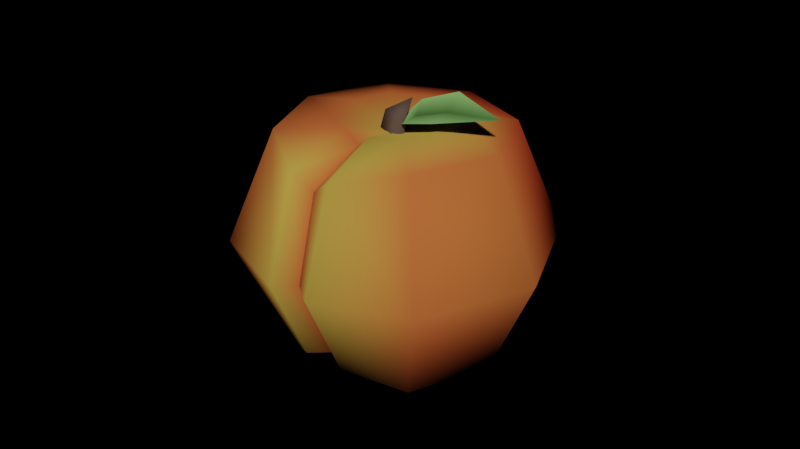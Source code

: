 # Source: BLD_Peach.blend  (saved by Blender 2.92.15; exported with 4.5.12 LTS)
import bpy
from mathutils import Matrix  # noqa: F401  (used for matrix-valued properties, if any)

bpy.ops.wm.read_factory_settings(use_empty=True)
scene = bpy.context.scene
scene.name = 'Scene'

# ---- materials (node trees are filled in below, after node groups)
mat_vertcolor = bpy.data.materials.new('VertColor')

# ---- material node trees
mat_vertcolor.use_nodes = True; mat_vertcolor.node_tree.nodes.clear()
_N = mat_vertcolor.node_tree.nodes; _L = mat_vertcolor.node_tree.links
n0 = _N.new('ShaderNodeOutputMaterial'); n0.name = 'Material Output'; n0.location = (440, 300)
n1 = _N.new('ShaderNodeBsdfDiffuse'); n1.name = 'Diffuse BSDF'; n1.location = (213, 294)
n2 = _N.new('ShaderNodeVertexColor'); n2.name = 'Vertex Color'; n2.location = (-47, 307)
_L.new(n1.outputs[0], n0.inputs[0])
_L.new(n2.outputs[0], n1.inputs[0])
n0.is_active_output = True

# ---- world
world_basic_world_skybox = bpy.data.worlds.new('Basic World Skybox'); scene.world = world_basic_world_skybox
world_basic_world_skybox.use_nodes = True; world_basic_world_skybox.node_tree.nodes.clear()
_N = world_basic_world_skybox.node_tree.nodes; _L = world_basic_world_skybox.node_tree.links
n0 = _N.new('ShaderNodeOutputWorld'); n0.name = 'World Output'; n0.location = (535, 300)
n1 = _N.new('ShaderNodeTexEnvironment'); n1.name = 'Environment Texture'; n1.location = (-446, 334)
n2 = _N.new('ShaderNodeGroup'); n2.name = 'Skybox'; n2.location = (160, 359)
n2.label = 'Basic Skybox Node'
n2.width = 176
n2.node_tree = None
n3 = _N.new('ShaderNodeGroup'); n3.name = 'Group'; n3.location = (-45, 284)
n3.node_tree = None
n0.is_active_output = True
world_basic_world_skybox.color = (0.05088, 0.05088, 0.05088)
world_basic_world_skybox.use_sun_shadow = False
world_basic_world_skybox.sun_shadow_jitter_overblur = 0.0

# ---- meshes
me_peach = bpy.data.meshes.new('Peach')
me_peach.from_pydata([(2.084e-09, 0.01741, 0.03731), (0.0, 0.04851, -2.12e-09), (0.0, 0.0343, -0.03211), (0.01231, 0.01231, 0.03731), (0.0343, 0.0343, -2.12e-09), (0.02426, 0.02426, -0.03211), (0.01741, -2.937e-09, 0.03731), (0.04851, -2.688e-09, -2.12e-09), (0.0343, -4.134e-09, -0.03211), (0.01168, -0.01288, 0.03708), (0.0343, -0.0343, -2.12e-09), (0.02426, -0.02426, -0.03211), (-2.999e-09, -7.229e-09, 0.03173), (-0.02426, -0.02426, 0.0343), (-0.0343, -0.0343, -2.12e-09), (-0.02426, -0.02426, -0.03211), (-0.01741, -4.134e-09, 0.03731), (-0.04851, -2.688e-09, -2.12e-09), (-0.0343, -4.134e-09, -0.03211), (-0.01231, 0.01231, 0.03731), (-0.0343, 0.0343, -2.12e-09), (-0.02426, 0.02426, -0.03211), (-1.31e-05, -0.0001097, -0.04177), (-0.004327, -0.01684, 0.03702), (0.004308, -0.01684, 0.03703), (1.448e-06, -0.01578, 0.03323), (-0.006061, -0.04577, 0.0005506), (0.006864, -0.04574, 0.0005477), (0.0003936, -0.04107, 0.0008243), (-0.006602, -0.03248, -0.02783), (0.006575, -0.03248, -0.02782), (-1.043e-05, -0.02916, -0.02629), (0.0, 0.0343, 0.0343), (0.02426, 0.02426, 0.0343), (0.0343, -4.134e-09, 0.0343), (0.02426, -0.02426, 0.0343), (-0.01168, -0.01288, 0.03708), (-0.0343, -4.134e-09, 0.0343), (-0.02426, 0.02426, 0.0343), (-0.006466, -0.03556, 0.03062), (-1.446e-05, -0.03379, 0.02573), (0.006426, -0.03557, 0.03062), (-2.625e-09, 0.005059, 0.03173), (-0.004382, -0.00253, 0.03173), (0.004382, -0.00253, 0.03173), (0.001873, 0.002893, 0.03779), (-0.001574, -0.003061, 0.03941), (0.005224, -0.003324, 0.03749), (0.004715, 0.001129, 0.04316), (0.00463, -0.003472, 0.03679), (0.002467, 0.00304, 0.03849), (0.03445, 0.0002299, 0.04419), (0.005334, 0.004578, 0.04178), (0.01745, 0.005229, 0.04661), (0.0182, -0.007743, 0.04146), (0.00617, -0.005177, 0.03759), (0.00655, 0.0003084, 0.03843), (0.01808, -0.0006492, 0.04257)], [], [(22, 5, 8), (1, 32, 33, 4), (2, 1, 4, 5), (0, 12, 3), (5, 4, 7, 8), (3, 12, 6), (22, 8, 11), (4, 33, 34, 7), (7, 34, 35, 10), (8, 7, 10, 11), (6, 12, 9), (22, 29, 15), (22, 2, 5), (9, 12, 24), (29, 26, 14, 15), (22, 15, 18), (23, 12, 36), (11, 10, 27, 30), (10, 35, 41, 27), (22, 18, 21), (14, 13, 37, 17), (15, 14, 17, 18), (36, 12, 16), (22, 21, 2), (17, 37, 38, 20), (18, 17, 20, 21), (16, 12, 19), (19, 12, 0), (26, 39, 13, 14), (20, 38, 32, 1), (21, 20, 1, 2), (23, 25, 12), (25, 24, 12), (39, 26, 28, 40), (40, 28, 27, 41), (26, 29, 31, 28), (28, 31, 30, 27), (29, 22, 31), (31, 22, 30), (22, 11, 30), (0, 3, 33, 32), (3, 6, 34, 33), (6, 9, 35, 34), (36, 16, 37, 13), (16, 19, 38, 37), (19, 0, 32, 38), (25, 23, 39, 40), (24, 25, 40, 41), (23, 36, 13, 39), (9, 24, 41, 35), (44, 42, 45, 47), (43, 44, 47, 46), (42, 43, 46, 45), (47, 45, 48), (46, 47, 48), (45, 46, 48), (57, 51, 53), (56, 57, 53, 52), (49, 55, 56), (55, 54, 57, 56), (57, 54, 51), (52, 50, 56), (50, 49, 56)])
me_peach.polygons.foreach_set('use_smooth', [True] * 63)
_k = set([(12, 25), (22, 31), (25, 40), (28, 31), (28, 40)])
me_peach.attributes.new('sharp_edge', 'BOOLEAN', 'EDGE').data.foreach_set('value', [ (min(e.vertices), max(e.vertices)) in _k for e in me_peach.edges])
_uv = me_peach.uv_layers.new(name='UVMap')
_uv.uv.foreach_set('vector', [0.2624, 0.6183, 0.389, 0.5678, 0.389, 0.668, 0.5098, 0.4677, 0.6346, 0.4677, 0.6346, 0.5678, 0.5098, 0.5678, 0.389, 0.4677, 0.5098, 0.4677, 0.5098, 0.5678, 0.389, 0.5678, 0.6988, 0.4677, 0.8267, 0.5177, 0.6988, 0.5678, 0.389, 0.5678, 0.5098, 0.5678, 0.5098, 0.668, 0.389, 0.668, 0.6988, 0.5678, 0.8267, 0.6179, 0.6988, 0.668, 0.2618, 0.7188, 0.389, 0.668, 0.389, 0.7689, 0.5098, 0.5678, 0.6346, 0.5678, 0.6346, 0.668, 0.5098, 0.668, 0.5098, 0.668, 0.6346, 0.668, 0.6346, 0.7689, 0.5098, 0.7689, 0.389, 0.668, 0.5098, 0.668, 0.5098, 0.7689, 0.389, 0.7689, 0.6988, 0.668, 0.8192, 0.7192, 0.6988, 0.7689, 0.255, 0.1295, 0.389, 0.08845, 0.389, 0.1664, 0.2623, 0.5179, 0.389, 0.4677, 0.389, 0.5678, 0.6988, 0.7689, 0.8623, 0.808, 0.6988, 0.8462, 0.389, 0.08845, 0.5098, 0.08845, 0.5098, 0.1664, 0.389, 0.1664, 0.2619, 0.2165, 0.389, 0.1664, 0.389, 0.2674, 0.6988, 0.08845, 0.8641, 0.127, 0.6988, 0.1664, 0.389, 0.7689, 0.5098, 0.7689, 0.5098, 0.8462, 0.389, 0.8462, 0.5098, 0.7689, 0.6346, 0.7689, 0.6346, 0.8462, 0.5098, 0.8462, 0.2625, 0.317, 0.389, 0.2674, 0.389, 0.3675, 0.5098, 0.1664, 0.6346, 0.1664, 0.6346, 0.2674, 0.5098, 0.2674, 0.389, 0.1664, 0.5098, 0.1664, 0.5098, 0.2674, 0.389, 0.2674, 0.6988, 0.1664, 0.8191, 0.2161, 0.6988, 0.2674, 0.2623, 0.4174, 0.389, 0.3675, 0.389, 0.4677, 0.5098, 0.2674, 0.6346, 0.2674, 0.6346, 0.3675, 0.5098, 0.3675, 0.389, 0.2674, 0.5098, 0.2674, 0.5098, 0.3675, 0.389, 0.3675, 0.6988, 0.2674, 0.8267, 0.3174, 0.6988, 0.3675, 0.6988, 0.3675, 0.8267, 0.4176, 0.6988, 0.4677, 0.5098, 0.08845, 0.6346, 0.08845, 0.6346, 0.1664, 0.5098, 0.1664, 0.5098, 0.3675, 0.6346, 0.3675, 0.6346, 0.4677, 0.5098, 0.4677, 0.389, 0.3675, 0.5098, 0.3675, 0.5098, 0.4677, 0.389, 0.4677, 0.6988, 0.08845, 0.6988, 0.05959, 0.7747, 0.04071, 0.6988, 0.8751, 0.6988, 0.8462, 0.7747, 0.8941, 0.6346, 0.08845, 0.5098, 0.08845, 0.5098, 0.05959, 0.6346, 0.05959, 0.6346, 0.8751, 0.5098, 0.8751, 0.5098, 0.8462, 0.6346, 0.8462, 0.5098, 0.08845, 0.389, 0.08845, 0.389, 0.05959, 0.5098, 0.05959, 0.5098, 0.8751, 0.389, 0.8751, 0.389, 0.8462, 0.5098, 0.8462, 0.389, 0.08845, 0.2685, 0.0228, 0.389, 0.05959, 0.389, 0.8751, 0.2686, 0.912, 0.389, 0.8462, 0.2562, 0.8056, 0.389, 0.7689, 0.389, 0.8462, 0.6988, 0.4677, 0.6988, 0.5678, 0.6346, 0.5678, 0.6346, 0.4677, 0.6988, 0.5678, 0.6988, 0.668, 0.6346, 0.668, 0.6346, 0.5678, 0.6988, 0.668, 0.6988, 0.7689, 0.6346, 0.7689, 0.6346, 0.668, 0.6988, 0.1664, 0.6988, 0.2674, 0.6346, 0.2674, 0.6346, 0.1664, 0.6988, 0.2674, 0.6988, 0.3675, 0.6346, 0.3675, 0.6346, 0.2674, 0.6988, 0.3675, 0.6988, 0.4677, 0.6346, 0.4677, 0.6346, 0.3675, 0.6988, 0.05959, 0.6988, 0.08845, 0.6346, 0.08845, 0.6346, 0.05959, 0.6988, 0.8462, 0.6988, 0.8751, 0.6346, 0.8751, 0.6346, 0.8462, 0.6988, 0.08845, 0.6988, 0.1664, 0.6346, 0.1664, 0.6346, 0.08845, 0.6988, 0.7689, 0.6988, 0.8462, 0.6346, 0.8462, 0.6346, 0.7689, 0.0, 0.0, 0.0, 0.0, 0.0, 0.0, 0.0, 0.0, 0.0, 0.0, 0.0, 0.0, 0.0, 0.0, 0.0, 0.0, 0.0, 0.0, 0.0, 0.0, 0.0, 0.0, 0.0, 0.0, 0.0, 0.0, 0.0, 0.0, 0.0, 0.0, 0.0, 0.0, 0.0, 0.0, 0.0, 0.0, 0.0, 0.0, 0.0, 0.0, 0.0, 0.0, 0.0, 0.0, 0.0, 0.0, 0.0, 0.0, 0.0, 0.0, 0.0, 0.0, 0.0, 0.0, 0.0, 0.0, 0.0, 0.0, 0.0, 0.0, 0.0, 0.0, 0.0, 0.0, 0.0, 0.0, 0.0, 0.0, 0.0, 0.0, 0.0, 0.0, 0.0, 0.0, 0.0, 0.0, 0.0, 0.0, 0.0, 0.0, 0.0, 0.0, 0.0, 0.0, 0.0, 0.0, 0.0, 0.0])
_ca = me_peach.color_attributes.new('Col', 'BYTE_COLOR', 'CORNER')
_ca.data.foreach_set('color', [0.07619, 0.001214, 0.004025, 1.0, 0.2016, 0.02416, 0.008023, 1.0, 0.1812, 0.02416, 0.008023, 1.0, 0.5089, 0.06848, 0.02315, 1.0, 0.5089, 0.06125, 0.02122, 1.0, 0.5089, 0.06848, 0.02315, 1.0, 0.5089, 0.05613, 0.02029, 1.0, 0.1812, 0.02416, 0.008023, 1.0, 0.5089, 0.06848, 0.02315, 1.0, 0.5089, 0.05613, 0.02029, 1.0, 0.2016, 0.02416, 0.008023, 1.0, 0.5089, 0.1221, 0.03434, 1.0, 0.5089, 0.3278, 0.05613, 1.0, 0.5089, 0.3278, 0.05613, 1.0, 0.2016, 0.02416, 0.008023, 1.0, 0.5089, 0.05613, 0.02029, 1.0, 0.5089, 0.1413, 0.0356, 1.0, 0.1812, 0.02416, 0.008023, 1.0, 0.5089, 0.3278, 0.05613, 1.0, 0.5089, 0.3278, 0.05613, 1.0, 0.5089, 0.3278, 0.05613, 1.0, 0.07619, 0.001214, 0.004025, 1.0, 0.1812, 0.02416, 0.008023, 1.0, 0.2016, 0.04231, 0.01161, 1.0, 0.5089, 0.05613, 0.02029, 1.0, 0.5089, 0.06848, 0.02315, 1.0, 0.5089, 0.1248, 0.03434, 1.0, 0.5089, 0.1413, 0.0356, 1.0, 0.5089, 0.1413, 0.0356, 1.0, 0.5089, 0.1248, 0.03434, 1.0, 0.5089, 0.1248, 0.03434, 1.0, 0.5089, 0.1248, 0.03434, 1.0, 0.1812, 0.02416, 0.008023, 1.0, 0.5089, 0.1413, 0.0356, 1.0, 0.5089, 0.1248, 0.03434, 1.0, 0.2016, 0.04231, 0.01161, 1.0, 0.5089, 0.3278, 0.05613, 1.0, 0.5089, 0.3278, 0.05613, 1.0, 0.5089, 0.3278, 0.05613, 1.0, 0.07619, 0.001214, 0.004025, 1.0, 0.4621, 0.2831, 0.04971, 1.0, 0.3864, 0.0999, 0.02624, 1.0, 0.07619, 0.001214, 0.004025, 1.0, 0.1812, 0.02416, 0.008023, 1.0, 0.2016, 0.02416, 0.008023, 1.0, 0.5089, 0.3278, 0.05613, 1.0, 0.5089, 0.3278, 0.05613, 1.0, 0.5089, 0.3278, 0.05613, 1.0, 0.4621, 0.2831, 0.04971, 1.0, 0.5089, 0.3278, 0.05613, 1.0, 0.5089, 0.1248, 0.03434, 1.0, 0.3864, 0.0999, 0.02624, 1.0, 0.07619, 0.001214, 0.004025, 1.0, 0.3864, 0.0999, 0.02624, 1.0, 0.1714, 0.0356, 0.009721, 1.0, 0.5089, 0.1195, 0.0331, 1.0, 0.5089, 0.3278, 0.05613, 1.0, 0.5089, 0.1144, 0.0331, 1.0, 0.2016, 0.04231, 0.01161, 1.0, 0.5089, 0.1248, 0.03434, 1.0, 0.5089, 0.3278, 0.05613, 1.0, 0.3515, 0.1946, 0.03434, 1.0, 0.5089, 0.1248, 0.03434, 1.0, 0.5089, 0.1248, 0.03434, 1.0, 0.5089, 0.3278, 0.05613, 1.0, 0.5089, 0.3278, 0.05613, 1.0, 0.07619, 0.001214, 0.004025, 1.0, 0.1714, 0.0356, 0.009721, 1.0, 0.162, 0.0319, 0.008568, 1.0, 0.5089, 0.1248, 0.03434, 1.0, 0.5089, 0.1248, 0.03434, 1.0, 0.5089, 0.1248, 0.03434, 1.0, 0.5089, 0.3278, 0.05613, 1.0, 0.3864, 0.0999, 0.02624, 1.0, 0.5089, 0.1248, 0.03434, 1.0, 0.5089, 0.3278, 0.05613, 1.0, 0.1714, 0.0356, 0.009721, 1.0, 0.5089, 0.1144, 0.0331, 1.0, 0.5089, 0.3278, 0.05613, 1.0, 0.5089, 0.1248, 0.03434, 1.0, 0.07619, 0.001214, 0.004025, 1.0, 0.162, 0.0319, 0.008568, 1.0, 0.1812, 0.02416, 0.008023, 1.0, 0.5089, 0.3278, 0.05613, 1.0, 0.5089, 0.1248, 0.03434, 1.0, 0.5089, 0.1221, 0.03434, 1.0, 0.5089, 0.3278, 0.05613, 1.0, 0.1714, 0.0356, 0.009721, 1.0, 0.5089, 0.3278, 0.05613, 1.0, 0.5089, 0.3278, 0.05613, 1.0, 0.162, 0.0319, 0.008568, 1.0, 0.5089, 0.1248, 0.03434, 1.0, 0.5089, 0.3278, 0.05613, 1.0, 0.5089, 0.1195, 0.0331, 1.0, 0.5089, 0.1195, 0.0331, 1.0, 0.5089, 0.3278, 0.05613, 1.0, 0.5089, 0.1221, 0.03434, 1.0, 0.5089, 0.3278, 0.05613, 1.0, 0.5089, 0.3278, 0.05613, 1.0, 0.5089, 0.1248, 0.03434, 1.0, 0.5089, 0.1248, 0.03434, 1.0, 0.5089, 0.3278, 0.05613, 1.0, 0.5089, 0.1221, 0.03434, 1.0, 0.5089, 0.06125, 0.02122, 1.0, 0.5089, 0.06848, 0.02315, 1.0, 0.162, 0.0319, 0.008568, 1.0, 0.5089, 0.3278, 0.05613, 1.0, 0.5089, 0.06848, 0.02315, 1.0, 0.1812, 0.02416, 0.008023, 1.0, 0.5089, 0.1195, 0.0331, 1.0, 0.5089, 0.1046, 0.0319, 1.0, 0.5089, 0.3278, 0.05613, 1.0, 0.5089, 0.1046, 0.0319, 1.0, 0.5089, 0.3278, 0.05613, 1.0, 0.5089, 0.3278, 0.05613, 1.0, 0.5089, 0.3278, 0.05613, 1.0, 0.5089, 0.3278, 0.05613, 1.0, 0.5089, 0.1046, 0.0319, 1.0, 0.5089, 0.1046, 0.0319, 1.0, 0.5089, 0.1046, 0.0319, 1.0, 0.5089, 0.1046, 0.0319, 1.0, 0.5089, 0.3278, 0.05613, 1.0, 0.5089, 0.3278, 0.05613, 1.0, 0.5089, 0.3278, 0.05613, 1.0, 0.4621, 0.2831, 0.04971, 1.0, 0.3372, 0.0648, 0.02029, 1.0, 0.5089, 0.1046, 0.0319, 1.0, 0.5089, 0.1046, 0.0319, 1.0, 0.3372, 0.0648, 0.02029, 1.0, 0.3515, 0.1946, 0.03434, 1.0, 0.5089, 0.3278, 0.05613, 1.0, 0.4621, 0.2831, 0.04971, 1.0, 0.07619, 0.001214, 0.004025, 1.0, 0.3372, 0.0648, 0.02029, 1.0, 0.3372, 0.0648, 0.02029, 1.0, 0.07619, 0.001214, 0.004025, 1.0, 0.3515, 0.1946, 0.03434, 1.0, 0.07619, 0.001214, 0.004025, 1.0, 0.2016, 0.04231, 0.01161, 1.0, 0.3515, 0.1946, 0.03434, 1.0, 0.5089, 0.1221, 0.03434, 1.0, 0.5089, 0.3278, 0.05613, 1.0, 0.5089, 0.06848, 0.02315, 1.0, 0.5089, 0.06125, 0.02122, 1.0, 0.5089, 0.3278, 0.05613, 1.0, 0.5089, 0.3278, 0.05613, 1.0, 0.5089, 0.1248, 0.03434, 1.0, 0.5089, 0.06848, 0.02315, 1.0, 0.5089, 0.3278, 0.05613, 1.0, 0.5089, 0.3278, 0.05613, 1.0, 0.5089, 0.1248, 0.03434, 1.0, 0.5089, 0.1248, 0.03434, 1.0, 0.5089, 0.1144, 0.0331, 1.0, 0.5089, 0.1248, 0.03434, 1.0, 0.5089, 0.1248, 0.03434, 1.0, 0.5089, 0.1248, 0.03434, 1.0, 0.5089, 0.1248, 0.03434, 1.0, 0.5089, 0.1195, 0.0331, 1.0, 0.5089, 0.1221, 0.03434, 1.0, 0.5089, 0.1248, 0.03434, 1.0, 0.5089, 0.1195, 0.0331, 1.0, 0.5089, 0.1221, 0.03434, 1.0, 0.5089, 0.06125, 0.02122, 1.0, 0.5089, 0.1221, 0.03434, 1.0, 0.5089, 0.1046, 0.0319, 1.0, 0.5089, 0.1195, 0.0331, 1.0, 0.5089, 0.3278, 0.05613, 1.0, 0.5089, 0.1046, 0.0319, 1.0, 0.5089, 0.3278, 0.05613, 1.0, 0.5089, 0.1046, 0.0319, 1.0, 0.5089, 0.1046, 0.0319, 1.0, 0.5089, 0.3278, 0.05613, 1.0, 0.5089, 0.1195, 0.0331, 1.0, 0.5089, 0.1144, 0.0331, 1.0, 0.5089, 0.1248, 0.03434, 1.0, 0.5089, 0.3278, 0.05613, 1.0, 0.5089, 0.3278, 0.05613, 1.0, 0.5089, 0.3278, 0.05613, 1.0, 0.5089, 0.3278, 0.05613, 1.0, 0.5089, 0.1248, 0.03434, 1.0, 0.09084, 0.06125, 0.04817, 1.0, 0.0999, 0.06125, 0.04817, 1.0, 0.09084, 0.06125, 0.04817, 1.0, 0.09084, 0.06125, 0.04817, 1.0, 0.09084, 0.06125, 0.04817, 1.0, 0.09084, 0.06125, 0.04817, 1.0, 0.09084, 0.06125, 0.04817, 1.0, 0.09084, 0.06125, 0.04817, 1.0, 0.0999, 0.06125, 0.04817, 1.0, 0.09084, 0.06125, 0.04817, 1.0, 0.09084, 0.06125, 0.04817, 1.0, 0.09084, 0.06125, 0.04817, 1.0, 0.09084, 0.06125, 0.04817, 1.0, 0.09084, 0.06125, 0.04817, 1.0, 0.09084, 0.06125, 0.04817, 1.0, 0.09084, 0.06125, 0.04817, 1.0, 0.09084, 0.06125, 0.04817, 1.0, 0.09084, 0.06125, 0.04817, 1.0, 0.09084, 0.06125, 0.04817, 1.0, 0.09084, 0.06125, 0.04817, 1.0, 0.09084, 0.06125, 0.04817, 1.0, 0.06125, 0.1441, 0.0356, 1.0, 0.07819, 0.1779, 0.04667, 1.0, 0.2664, 0.5271, 0.162, 1.0, 0.06125, 0.1441, 0.0356, 1.0, 0.06125, 0.1441, 0.0356, 1.0, 0.2664, 0.5271, 0.162, 1.0, 0.2664, 0.5271, 0.162, 1.0, 0.2664, 0.5271, 0.162, 1.0, 0.2664, 0.5271, 0.162, 1.0, 0.06125, 0.1441, 0.0356, 1.0, 0.2664, 0.5271, 0.162, 1.0, 0.2664, 0.5271, 0.162, 1.0, 0.06125, 0.1441, 0.0356, 1.0, 0.06125, 0.1441, 0.0356, 1.0, 0.06125, 0.1441, 0.0356, 1.0, 0.2664, 0.5271, 0.162, 1.0, 0.07819, 0.1779, 0.04667, 1.0, 0.2664, 0.5271, 0.162, 1.0, 0.2664, 0.5271, 0.162, 1.0, 0.06125, 0.1441, 0.0356, 1.0, 0.2664, 0.5271, 0.162, 1.0, 0.2664, 0.5271, 0.162, 1.0, 0.06125, 0.1441, 0.0356, 1.0])
me_peach.materials.append(mat_vertcolor)
me_peach.use_remesh_fix_poles = True
me_peach.use_remesh_preserve_attributes = False
me_peach.use_mirror_vertex_groups = False
me_peach.use_paint_bone_selection = False
me_peach.use_paint_mask_vertex = True
me_peach.update()

# ---- objects
ob_peach = bpy.data.objects.new('Peach', me_peach)

# ---- transforms, parenting, visibility, modifiers, constraints
ob_peach.location = (0.0, 0.0, 0.0)
ob_peach.lineart.crease_threshold = 0.0

# ---- collection membership
scene.collection.objects.link(ob_peach)

# ---- scene / render settings (as saved in the file)
scene.frame_start = 1; scene.frame_end = 240; scene.frame_set(1)
scene.render.engine = 'CYCLES'
scene.render.image_settings.file_format = 'FFMPEG'
scene.render.image_settings.color_mode = 'RGB'
scene.render.resolution_x = 428
scene.render.resolution_y = 240
scene.render.dither_intensity = 0.0
scene.render.filter_size = 0.0
scene.cycles.use_denoising = False
scene.cycles.samples = 128
scene.cycles.sampling_pattern = 'TABULATED_SOBOL'
scene.cycles.use_adaptive_sampling = False
scene.cycles.use_light_tree = False
scene.cycles.bake_type = 'DIFFUSE'
scene.eevee.use_gtao = True
scene.view_settings.view_transform = 'Filmic'
bpy.context.view_layer.update()

# ---- added for rendering (the .blend has no active camera and no usable light): camera, sun
cam_auto = bpy.data.cameras.new('AutoCamera')
cam_auto.lens = 50.0
cam_auto.sensor_width = 36.0
cam_auto.clip_end = 1000.0
ob_auto_camera = bpy.data.objects.new('AutoCamera', cam_auto)
scene.collection.objects.link(ob_auto_camera)
ob_auto_camera.location = (0.185045, -0.220685, 0.150457)
ob_auto_camera.rotation_euler = (1.09748, -7.21219e-08, 0.694738)
scene.camera = ob_auto_camera
light_auto_sun = bpy.data.lights.new('AutoSun', 'SUN')
light_auto_sun.energy = 3.0
light_auto_sun.angle = 0.0523599
ob_auto_sun = bpy.data.objects.new('AutoSun', light_auto_sun)
scene.collection.objects.link(ob_auto_sun)
ob_auto_sun.rotation_euler = (0.872665, 0.174533, 0.523599)
bpy.context.view_layer.update()

